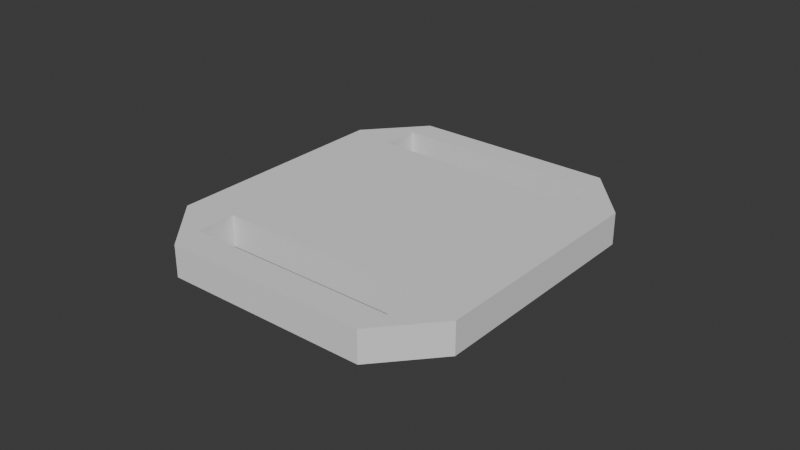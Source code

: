# Source: top.blend  (saved by Blender 4.3.34; exported with 4.5.12 LTS)
import bpy
from mathutils import Matrix  # noqa: F401  (used for matrix-valued properties, if any)

bpy.ops.wm.read_factory_settings(use_empty=True)
scene = bpy.context.scene
scene.name = 'Scene'

# ---- collections
col_collection = bpy.data.collections.new('Collection'); scene.collection.children.link(col_collection)

# ---- world
world_world = bpy.data.worlds.new('World'); scene.world = world_world
world_world.use_nodes = True; world_world.node_tree.nodes.clear()
_N = world_world.node_tree.nodes; _L = world_world.node_tree.links
n0 = _N.new('ShaderNodeOutputWorld'); n0.name = 'World Output'; n0.location = (300, 300)
n1 = _N.new('ShaderNodeBackground'); n1.name = 'Background'; n1.location = (10, 300)
n1.inputs[0].default_value = (0.05088, 0.05088, 0.05088, 1.0)
_L.new(n1.outputs[0], n0.inputs[0])
n0.is_active_output = True
world_world.color = (0.05088, 0.05088, 0.05088)
world_world.sun_shadow_jitter_overblur = 0.0

# ---- meshes
me_cube_002 = bpy.data.meshes.new('Cube.002')
me_cube_002.from_pydata([(-0.6766, -1.0, -1.0), (-1.0, -0.6766, -1.0), (-1.0, -0.6766, 1.0), (-0.6766, -1.0, 1.0), (-1.0, 0.6766, -1.0), (-0.6766, 1.0, -1.0), (-0.6766, 1.0, 1.0), (-1.0, 0.6766, 1.0), (1.0, -0.6766, -1.0), (0.6766, -1.0, -1.0), (0.6766, -1.0, 1.0), (1.0, -0.6766, 1.0), (0.6766, 1.0, -1.0), (1.0, 0.6766, -1.0), (1.0, 0.6766, 1.0), (0.6766, 1.0, 1.0), (-0.7017, 0.8275, 1.0), (0.7017, -0.8535, 1.0), (-0.7017, 0.5994, 1.0), (0.7017, 0.8275, 1.0), (0.7017, 0.5994, 1.0), (-0.7017, -0.8535, 1.0), (-0.7017, -0.6254, 1.0), (0.7017, -0.6254, 1.0), (0.7017, 0.8275, -1.0), (-0.7017, -0.8535, -1.0), (-0.7017, 0.5994, -1.0), (-0.7017, 0.8275, -1.0), (0.7017, 0.5994, -1.0), (-0.7017, -0.6254, -1.0), (0.7017, -0.6254, -1.0), (0.7017, -0.8535, -1.0)], [], [(9, 10, 3, 0), (13, 14, 11, 8), (17, 10, 11, 14, 15, 19, 20, 18, 16, 6, 7, 2, 3, 21, 22, 23), (15, 6, 16, 19), (21, 3, 10, 17), (1, 2, 7, 4), (5, 6, 15, 12), (0, 3, 2, 1), (6, 5, 4, 7), (14, 13, 12, 15), (10, 9, 8, 11), (24, 12, 13, 8, 9, 31, 30, 29, 25, 0, 1, 4, 5, 27, 26, 28), (5, 12, 24, 27), (9, 0, 25, 31), (27, 16, 18, 26), (24, 19, 16, 27), (20, 19, 24, 28), (18, 20, 28, 26), (29, 22, 21, 25), (21, 17, 31, 25), (17, 23, 30, 31), (30, 23, 22, 29)])
_uv = me_cube_002.uv_layers.new(name='UVMap')
_uv.uv.foreach_set('vector', [0.375, 0.7904, 0.625, 0.7904, 0.625, 0.9596, 0.375, 0.9596, 0.375, 0.5404, 0.625, 0.5404, 0.625, 0.7096, 0.375, 0.7096, 0.6623, 0.7317, 0.6654, 0.75, 0.625, 0.7096, 0.625, 0.5404, 0.6654, 0.5, 0.6623, 0.5216, 0.6623, 0.5501, 0.8377, 0.5501, 0.8377, 0.5216, 0.8346, 0.5, 0.875, 0.5404, 0.875, 0.7096, 0.8346, 0.75, 0.8377, 0.7317, 0.8377, 0.7032, 0.6623, 0.7032, 0.6654, 0.5, 0.8346, 0.5, 0.8377, 0.5216, 0.6623, 0.5216, 0.8377, 0.7317, 0.8346, 0.75, 0.6654, 0.75, 0.6623, 0.7317, 0.375, 0.04043, 0.625, 0.04043, 0.625, 0.2096, 0.375, 0.2096, 0.375, 0.2904, 0.625, 0.2904, 0.625, 0.4596, 0.375, 0.4596, 0.375, 0.0, 0.625, 0.0, 0.625, 0.04043, 0.375, 0.04043, 0.625, 0.2904, 0.375, 0.2904, 0.375, 0.2096, 0.625, 0.2096, 0.625, 0.5404, 0.375, 0.5404, 0.375, 0.4596, 0.625, 0.4596, 0.625, 0.7904, 0.375, 0.7904, 0.375, 0.7096, 0.625, 0.7096, 0.3377, 0.5216, 0.3346, 0.5, 0.375, 0.5404, 0.375, 0.7096, 0.3346, 0.75, 0.3377, 0.7317, 0.3377, 0.7032, 0.1623, 0.7032, 0.1623, 0.7317, 0.1654, 0.75, 0.125, 0.7096, 0.125, 0.5404, 0.1654, 0.5, 0.1623, 0.5216, 0.1623, 0.5501, 0.3377, 0.5501, 0.1654, 0.5, 0.3346, 0.5, 0.3377, 0.5216, 0.1623, 0.5216, 0.3346, 0.75, 0.1654, 0.75, 0.1623, 0.7317, 0.3377, 0.7317, 0.4997, 0.25, 0.5558, 0.25, 0.5558, 0.0, 0.4997, 0.0, 0.4997, 0.5, 0.5558, 0.5, 0.5558, 0.25, 0.4997, 0.25, 0.5558, 0.75, 0.5558, 0.5, 0.4997, 0.5, 0.4997, 0.75, 0.5558, 1.0, 0.5558, 0.75, 0.4997, 0.75, 0.4997, 1.0, 0.4997, 0.0, 0.5558, 0.0, 0.5558, 0.25, 0.4997, 0.25, 0.5558, 0.25, 0.5558, 0.5, 0.4997, 0.5, 0.4997, 0.25, 0.5558, 0.5, 0.5558, 0.75, 0.4997, 0.75, 0.4997, 0.5, 0.4997, 0.75, 0.5558, 0.75, 0.5558, 1.0, 0.4997, 1.0])
me_cube_002.update()

# ---- objects
ob_cube_001 = bpy.data.objects.new('Cube.001', me_cube_002)

# ---- transforms, parenting, visibility, modifiers, constraints
ob_cube_001.location = (0.0, 0.0, 0.005063)
ob_cube_001.scale = (0.04926, -0.05607, 0.00512)

# ---- collection membership
col_collection.objects.link(ob_cube_001)

# ---- scene / render settings (as saved in the file)
scene.frame_start = 1; scene.frame_end = 250; scene.frame_set(1)
scene.render.engine = 'BLENDER_EEVEE_NEXT'
bpy.context.view_layer.update()

# ---- added for rendering (the .blend has no active camera and no usable light): camera, sun
cam_auto = bpy.data.cameras.new('AutoCamera')
cam_auto.lens = 50.0
cam_auto.sensor_width = 36.0
cam_auto.clip_end = 1000.0
ob_auto_camera = bpy.data.objects.new('AutoCamera', cam_auto)
scene.collection.objects.link(ob_auto_camera)
ob_auto_camera.location = (0.185045, -0.222054, 0.153099)
ob_auto_camera.rotation_euler = (1.09748, -7.21219e-08, 0.694738)
scene.camera = ob_auto_camera
light_auto_sun = bpy.data.lights.new('AutoSun', 'SUN')
light_auto_sun.energy = 3.0
light_auto_sun.angle = 0.0523599
ob_auto_sun = bpy.data.objects.new('AutoSun', light_auto_sun)
scene.collection.objects.link(ob_auto_sun)
ob_auto_sun.rotation_euler = (0.872665, 0.174533, 0.523599)
bpy.context.view_layer.update()
